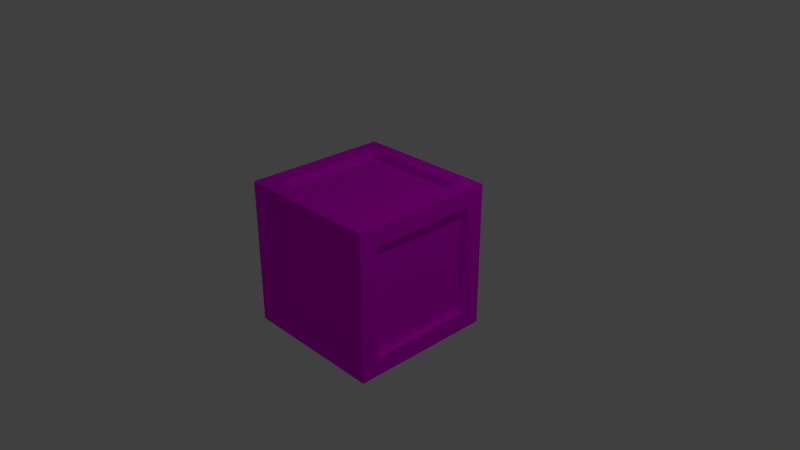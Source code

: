 # Source: octogonCrate.blend  (saved by Blender 2.79.0; exported with 4.5.12 LTS)
import bpy
from mathutils import Matrix  # noqa: F401  (used for matrix-valued properties, if any)

bpy.ops.wm.read_factory_settings(use_empty=True)
scene = bpy.context.scene
scene.name = 'Scene'

# ---- collections
col_collection_1 = bpy.data.collections.new('Collection 1'); scene.collection.children.link(col_collection_1)

# ---- images (referenced by path relative to the original .blend; pixels are not part of the script)
import os
ASSET_DIR = os.environ.get("B2B_ASSET_DIR", "")  # directory of the original .blend (textures are referenced by path, not embedded)
HERE = os.path.dirname(os.path.abspath(__file__))  # packed textures are extracted next to this script under _unpacked/

def load_image(name, relpath, width, height, colorspace="sRGB"):
    """Load a texture the original file referenced (path relative to the .blend, or extracted next to this script)."""
    p = next((c for c in (os.path.join(HERE, relpath), os.path.join(ASSET_DIR, relpath)) if relpath and os.path.exists(c)), "")
    if p:
        img = bpy.data.images.load(p, check_existing=True)
        img.name = name
    else:  # same state as the original file: an image datablock whose file is absent (Cycles renders it pink)
        img = bpy.data.images.new(name, width, height)
        img.source = "FILE"
        img.filepath = "//" + (relpath or name)
    img.colorspace_settings.name = colorspace
    return img
img_octagon_testtexture = load_image('octagon_testTexture', 'octagon_testTexture.png', 1024, 1024, 'sRGB')
img_testbasecratetexture_png = load_image('testBaseCrateTexture.png', 'testBaseCrateTexture.png', 1024, 1024, 'sRGB')

# ---- materials (node trees are filled in below, after node groups)
mat_material_001 = bpy.data.materials.new('Material.001')
mat_material_001.alpha_threshold = 0.0
mat_material_001.roughness = 0.5
mat_material = bpy.data.materials.new('Material')
mat_material.alpha_threshold = 0.0
mat_material.roughness = 0.5

# ---- material node trees
mat_material_001.use_nodes = True; mat_material_001.node_tree.nodes.clear()
_N = mat_material_001.node_tree.nodes; _L = mat_material_001.node_tree.links
n0 = _N.new('ShaderNodeOutputMaterial'); n0.name = 'Material Output'; n0.location = (300, 300)
n1 = _N.new('ShaderNodeBsdfDiffuse'); n1.name = 'Diffuse BSDF'; n1.location = (10, 300)
n2 = _N.new('ShaderNodeTexImage'); n2.name = 'Image Texture'; n2.location = (-201, 318)
n2.width = 140
n2.image = img_octagon_testtexture
_L.new(n1.outputs[0], n0.inputs[0])
_L.new(n2.outputs[0], n1.inputs[0])
n0.is_active_output = True
mat_material.use_nodes = True; mat_material.node_tree.nodes.clear()
_N = mat_material.node_tree.nodes; _L = mat_material.node_tree.links
n0 = _N.new('ShaderNodeOutputMaterial'); n0.name = 'Material Output'; n0.location = (300, 300)
n1 = _N.new('ShaderNodeBsdfDiffuse'); n1.name = 'Diffuse BSDF'; n1.location = (10, 300)
n2 = _N.new('ShaderNodeTexImage'); n2.name = 'Image Texture'; n2.location = (-238, 312)
n2.width = 140
n2.image = img_testbasecratetexture_png
_L.new(n1.outputs[0], n0.inputs[0])
_L.new(n2.outputs[0], n1.inputs[0])
n0.is_active_output = True

# ---- world
world_world = bpy.data.worlds.new('World'); scene.world = world_world
world_world.color = (0.05088, 0.05088, 0.05088)
world_world.use_sun_shadow = False
world_world.sun_shadow_jitter_overblur = 0.0
world_world.cycles.sampling_method = 'NONE'
world_world.cycles.sample_map_resolution = 256

# ---- cameras
cam_camera = bpy.data.cameras.new('Camera')
cam_camera.clip_end = 100.0
cam_camera.lens = 35.0
cam_camera.sensor_width = 32.0
cam_camera.sensor_height = 18.0
cam_camera.ortho_scale = 7.314
cam_camera.dof.focus_distance = 0.0

# ---- lights
light_lamp = bpy.data.lights.new('Lamp', 'POINT')
light_lamp.transmission_factor = 0.0
light_lamp.cutoff_distance = 30.0
light_lamp.energy = 100.0
light_lamp.shadow_buffer_clip_start = 1.001
light_lamp.shadow_soft_size = 0.1
light_lamp.shadow_maximum_resolution = 0.006
light_lamp.use_absolute_resolution = True
light_lamp.cycles.use_multiple_importance_sampling = False

# ---- meshes
me_cylinder_001 = bpy.data.meshes.new('Cylinder.001')
me_cylinder_001.from_pydata([(0.0, 1.0, -1.0), (0.0, 1.0, 1.0), (0.7071, 0.7071, -1.0), (0.7071, 0.7071, 1.0), (1.0, -4.371e-08, -1.0), (1.0, -4.371e-08, 1.0), (0.7071, -0.7071, -1.0), (0.7071, -0.7071, 1.0), (-8.742e-08, -1.0, -1.0), (-8.742e-08, -1.0, 1.0), (-0.7071, -0.7071, -1.0), (-0.7071, -0.7071, 1.0), (-1.0, 1.192e-08, -1.0), (-1.0, 1.192e-08, 1.0), (-0.7071, 0.7071, -1.0), (-0.7071, 0.7071, 1.0)], [], [(0, 1, 3, 2), (2, 3, 5, 4), (4, 5, 7, 6), (6, 7, 9, 8), (8, 9, 11, 10), (10, 11, 13, 12), (3, 1, 15, 13, 11, 9, 7, 5), (14, 15, 1, 0), (12, 13, 15, 14), (0, 2, 4, 6, 8, 10, 12, 14)])
_uv = me_cylinder_001.uv_layers.new(name='UVMap')
_uv.uv.foreach_set('vector', [0.2493, 0.02773, 0.2493, 0.4899, 0.1156, 0.4899, 0.1156, 0.02773, 0.1156, 0.02773, 0.1156, 0.4899, 0.02097, 0.4899, 0.02097, 0.02773, 0.3858, 0.4899, 0.3858, 0.02773, 0.4804, 0.02773, 0.4804, 0.4899, 0.4804, 0.4899, 0.4804, 0.02773, 0.6142, 0.02773, 0.6142, 0.4899, 0.6142, 0.4899, 0.6142, 0.02773, 0.7087, 0.02773, 0.7087, 0.4899, 0.979, 0.02773, 0.979, 0.4899, 0.8844, 0.4899, 0.8844, 0.02773, 0.6142, 0.5453, 0.7087, 0.6704, 0.7087, 0.8472, 0.6142, 0.9723, 0.4804, 0.9723, 0.3858, 0.8472, 0.3858, 0.6704, 0.4804, 0.5453, 0.3439, 0.02773, 0.3439, 0.4899, 0.2493, 0.4899, 0.2493, 0.02773, 0.8844, 0.02773, 0.8844, 0.4899, 0.7507, 0.4899, 0.7507, 0.02773, 0.02097, 0.8472, 0.02097, 0.6704, 0.1156, 0.5453, 0.2493, 0.5453, 0.3439, 0.6704, 0.3439, 0.8472, 0.2493, 0.9723, 0.1156, 0.9723])
me_cylinder_001.materials.append(mat_material_001)
me_cylinder_001.use_remesh_preserve_volume = False
me_cylinder_001.use_remesh_preserve_attributes = False
me_cylinder_001.use_mirror_vertex_groups = False
me_cylinder_001.update()
me_cube_002 = bpy.data.meshes.new('Cube.002')
me_cube_002.from_pydata([(-1.0, -1.0, -1.0), (-1.0, -1.0, 1.0), (-1.0, 1.0, -1.0), (-1.0, 1.0, 1.0), (1.0, -1.0, -1.0), (1.0, -1.0, 1.0), (1.0, 1.0, -1.0), (1.0, 1.0, 1.0), (-1.0, -1.0, 1.0), (-1.0, 1.0, 1.0), (1.0, 1.0, 1.0), (1.0, -1.0, 1.0), (-1.0, 1.0, -1.0), (1.0, 1.0, -1.0), (1.0, -1.0, -1.0), (-1.0, -1.0, -1.0), (-1.0, -1.0, -1.0), (-1.0, -1.0, 1.0), (1.0, -1.0, -1.0), (1.0, -1.0, 1.0), (1.0, -0.7529, 0.7529), (-1.0, -0.753, 0.753), (-1.0, -0.753, -0.753), (1.0, -0.7529, -0.7529), (-1.0, 1.0, 1.0), (1.0, 1.0, -1.0), (-1.0, 0.753, 0.753), (-1.0, 0.753, -0.753), (-1.0, 1.0, -1.0), (1.0, 1.0, 1.0), (1.0, 0.7529, 0.7529), (1.0, 0.7529, -0.7529), (-1.0, 1.0, -1.0), (-1.0, 1.0, 1.0), (-1.0, -1.0, -1.0), (-1.0, -1.0, 1.0), (-0.7529, -1.0, 0.7529), (-0.753, 1.0, 0.753), (-0.753, 1.0, -0.753), (-0.7529, -1.0, -0.7529), (-0.7532, -0.7532, 1.0), (-0.753, -0.753, -1.0), (-0.753, 0.753, -1.0), (-0.7532, 0.7532, 1.0), (1.0, 1.0, 1.0), (1.0, -1.0, -1.0), (0.753, 1.0, 0.753), (0.753, 1.0, -0.753), (0.7532, -0.7532, 1.0), (0.7532, 0.7532, 1.0), (1.0, 1.0, -1.0), (1.0, -1.0, 1.0), (0.7529, -1.0, 0.7529), (0.7529, -1.0, -0.7529), (0.753, -0.753, -1.0), (0.753, 0.753, -1.0), (-0.7532, 0.7532, 0.894), (-0.7532, -0.7532, 0.894), (0.7532, -0.7532, 0.894), (0.7532, 0.7532, 0.894), (-0.753, 0.8939, 0.753), (-0.753, 0.8939, -0.753), (0.753, 0.8939, 0.753), (0.753, 0.8939, -0.753), (0.894, 0.7529, 0.7529), (0.894, -0.7529, 0.7529), (0.894, 0.7529, -0.7529), (0.894, -0.7529, -0.7529), (-0.8938, -0.753, 0.753), (-0.8938, -0.753, -0.753), (-0.8938, 0.753, 0.753), (-0.8938, 0.753, -0.753), (0.7529, -0.8939, 0.7529), (-0.7529, -0.8939, 0.7529), (0.7529, -0.8939, -0.7529), (-0.7529, -0.8939, -0.7529), (0.753, -0.753, -0.8942), (-0.753, -0.753, -0.8942), (0.753, 0.753, -0.8942), (-0.753, 0.753, -0.8942)], [], [(26, 24, 3, 9), (46, 44, 7, 10), (20, 19, 5, 11), (36, 35, 1, 8), (54, 18, 4, 45), (40, 17, 1, 35), (39, 36, 8, 15), (23, 20, 11, 14), (47, 46, 10, 13), (27, 26, 9, 12), (28, 27, 12, 2), (50, 47, 13, 6), (18, 23, 14, 4), (34, 39, 15, 0), (25, 31, 23, 18), (0, 15, 22, 16), (15, 8, 21, 22), (30, 20, 65, 64), (43, 24, 17, 40), (55, 25, 18, 54), (30, 29, 19, 20), (8, 1, 17, 21), (10, 7, 29, 30), (50, 6, 25, 55), (33, 3, 24, 43), (13, 10, 30, 31), (6, 13, 31, 25), (16, 22, 27, 28), (27, 22, 69, 71), (21, 17, 24, 26), (44, 33, 43, 49), (2, 32, 42, 28), (28, 42, 41, 16), (49, 43, 56, 59), (45, 53, 39, 34), (2, 12, 38, 32), (12, 9, 37, 38), (39, 53, 74, 75), (48, 40, 35, 51), (16, 41, 34, 0), (52, 51, 35, 36), (9, 3, 33, 37), (11, 5, 51, 52), (19, 48, 51, 5), (14, 11, 52, 53), (4, 14, 53, 45), (29, 49, 48, 19), (7, 44, 49, 29), (32, 50, 55, 42), (54, 41, 77, 76), (32, 38, 47, 50), (38, 37, 60, 61), (41, 54, 45, 34), (37, 33, 44, 46), (59, 56, 57, 58), (48, 49, 59, 58), (40, 48, 58, 57), (43, 40, 57, 56), (61, 60, 62, 63), (47, 38, 61, 63), (46, 47, 63, 62), (37, 46, 62, 60), (66, 64, 65, 67), (20, 23, 67, 65), (23, 31, 66, 67), (31, 30, 64, 66), (69, 68, 70, 71), (26, 27, 71, 70), (21, 26, 70, 68), (22, 21, 68, 69), (74, 72, 73, 75), (53, 52, 72, 74), (36, 39, 75, 73), (52, 36, 73, 72), (79, 78, 76, 77), (41, 42, 79, 77), (42, 55, 78, 79), (55, 54, 76, 78)])
_uv = me_cube_002.uv_layers.new(name='UVMap')
_uv.uv.foreach_set('vector', [0.0, 0.0, 0.0, 0.0, 0.0, 0.0, 0.0, 0.0, 0.0, 0.0, 0.0, 0.0, 0.0, 0.0, 0.0, 0.0, 0.0, 0.0, 0.0, 0.0, 0.0, 0.0, 0.0, 0.0, 0.0, 0.0, 0.0, 0.0, 0.0, 0.0, 0.0, 0.0, 0.0, 0.0, 0.0, 0.0, 0.0, 0.0, 0.0, 0.0, 0.0, 0.0, 0.0, 0.0, 0.0, 0.0, 0.0, 0.0, 0.1481, 0.5161, 0.1481, 0.7174, 0.1208, 0.7505, 0.1208, 0.483, 0.5337, 0.04909, 0.5337, 0.2504, 0.5065, 0.2835, 0.5065, 0.01605, 0.7265, 0.516, 0.7265, 0.7174, 0.6992, 0.7504, 0.6992, 0.483, 0.7802, 0.516, 0.7802, 0.7174, 0.753, 0.7504, 0.753, 0.483, 0.0, 0.0, 0.0, 0.0, 0.0, 0.0, 0.0, 0.0, 0.0, 0.0, 0.0, 0.0, 0.0, 0.0, 0.0, 0.0, 0.0, 0.0, 0.0, 0.0, 0.0, 0.0, 0.0, 0.0, 0.0, 0.0, 0.0, 0.0, 0.0, 0.0, 0.0, 0.0, 0.4262, 0.2835, 0.3989, 0.2504, 0.3989, 0.04909, 0.4262, 0.01605, 0.0, 0.0, 0.0, 0.0, 0.0, 0.0, 0.0, 0.0, 0.8026, 0.01605, 0.8026, 0.2835, 0.7753, 0.2505, 0.7753, 0.04907, 0.9328, 0.2495, 0.9328, 0.4508, 0.9211, 0.4508, 0.9211, 0.2495, 0.8564, 0.2505, 0.8291, 0.2835, 0.8291, 0.01605, 0.8564, 0.04905, 0.4212, 0.7495, 0.4484, 0.7164, 0.4484, 0.9839, 0.4212, 0.9509, 0.5602, 0.04909, 0.5875, 0.01605, 0.5875, 0.2835, 0.5602, 0.2504, 0.0, 0.0, 0.0, 0.0, 0.0, 0.0, 0.0, 0.0, 0.0, 0.0, 0.0, 0.0, 0.0, 0.0, 0.0, 0.0, 0.0, 0.0, 0.0, 0.0, 0.0, 0.0, 0.0, 0.0, 0.0, 0.0, 0.0, 0.0, 0.0, 0.0, 0.0, 0.0, 0.4527, 0.2835, 0.4527, 0.01605, 0.48, 0.04909, 0.48, 0.2504, 0.0, 0.0, 0.0, 0.0, 0.0, 0.0, 0.0, 0.0, 0.7488, 0.2835, 0.7216, 0.2505, 0.7216, 0.04907, 0.7488, 0.01605, 0.718, 0.7825, 0.718, 0.9839, 0.7063, 0.9839, 0.7063, 0.7825, 0.2061, 0.7495, 0.2334, 0.7164, 0.2334, 0.9839, 0.2061, 0.9509, 0.8067, 0.7504, 0.8067, 0.483, 0.834, 0.516, 0.834, 0.7174, 0.0, 0.0, 0.0, 0.0, 0.0, 0.0, 0.0, 0.0, 0.3409, 0.9839, 0.3136, 0.9509, 0.3136, 0.7495, 0.3409, 0.7164, 0.8709, 0.7825, 0.8709, 0.9839, 0.8592, 0.9839, 0.8592, 0.7825, 0.09432, 0.7505, 0.06704, 0.7174, 0.06704, 0.5161, 0.09432, 0.483, 0.0, 0.0, 0.0, 0.0, 0.0, 0.0, 0.0, 0.0, 0.6678, 0.2835, 0.6678, 0.01605, 0.6951, 0.04907, 0.6951, 0.2505, 0.8327, 0.7825, 0.8327, 0.9839, 0.821, 0.9839, 0.821, 0.7825, 0.5022, 0.7494, 0.5022, 0.9509, 0.4749, 0.9839, 0.4749, 0.7164, 0.0, 0.0, 0.0, 0.0, 0.0, 0.0, 0.0, 0.0, 0.04053, 0.7174, 0.01325, 0.7505, 0.01325, 0.483, 0.04053, 0.5161, 0.0, 0.0, 0.0, 0.0, 0.0, 0.0, 0.0, 0.0, 0.0, 0.0, 0.0, 0.0, 0.0, 0.0, 0.0, 0.0, 0.0, 0.0, 0.0, 0.0, 0.0, 0.0, 0.0, 0.0, 0.5916, 0.7504, 0.5916, 0.483, 0.6189, 0.516, 0.6189, 0.7174, 0.0, 0.0, 0.0, 0.0, 0.0, 0.0, 0.0, 0.0, 0.5379, 0.7164, 0.5651, 0.7494, 0.5651, 0.9509, 0.5379, 0.9839, 0.0, 0.0, 0.0, 0.0, 0.0, 0.0, 0.0, 0.0, 0.2599, 0.9839, 0.2599, 0.7164, 0.2871, 0.7495, 0.2871, 0.9509, 0.9867, 0.483, 0.9867, 0.6844, 0.9751, 0.6844, 0.9751, 0.483, 0.6413, 0.2835, 0.614, 0.2505, 0.614, 0.04907, 0.6413, 0.01605, 0.7945, 0.7825, 0.7945, 0.9839, 0.7827, 0.9839, 0.7827, 0.7825, 0.3947, 0.7495, 0.3947, 0.9509, 0.3674, 0.9839, 0.3674, 0.7164, 0.6727, 0.7174, 0.6454, 0.7504, 0.6454, 0.483, 0.6727, 0.516, 0.1796, 0.01605, 0.1796, 0.2175, 0.01325, 0.2175, 0.01325, 0.01605, 0.8829, 0.2175, 0.8829, 0.01605, 0.8946, 0.01605, 0.8946, 0.2175, 0.8974, 0.9839, 0.8974, 0.7825, 0.9091, 0.7825, 0.9091, 0.9839, 0.8722, 0.483, 0.8722, 0.6844, 0.8605, 0.6844, 0.8605, 0.483, 0.3724, 0.4509, 0.2061, 0.4509, 0.2061, 0.2495, 0.3724, 0.2495, 0.02496, 0.7826, 0.02496, 0.984, 0.01325, 0.984, 0.01325, 0.7826, 0.7562, 0.7825, 0.7562, 0.9839, 0.7445, 0.9839, 0.7445, 0.7825, 0.06318, 0.7826, 0.06318, 0.984, 0.05146, 0.984, 0.05146, 0.7826, 0.5651, 0.6843, 0.3989, 0.6843, 0.3989, 0.483, 0.5651, 0.483, 0.9328, 0.01605, 0.9328, 0.2174, 0.9211, 0.2174, 0.9211, 0.01605, 0.9473, 0.7825, 0.9473, 0.9839, 0.9356, 0.9839, 0.9356, 0.7825, 0.8987, 0.6843, 0.8987, 0.483, 0.9104, 0.483, 0.9104, 0.6843, 0.3724, 0.2174, 0.2061, 0.2174, 0.2061, 0.01605, 0.3724, 0.01605, 0.6416, 0.7825, 0.6416, 0.9839, 0.6298, 0.9839, 0.6298, 0.7825, 0.6798, 0.7825, 0.6798, 0.9839, 0.6681, 0.9839, 0.6681, 0.7825, 0.6033, 0.7825, 0.6033, 0.9839, 0.5916, 0.9839, 0.5916, 0.7825, 0.2061, 0.6843, 0.2061, 0.483, 0.3724, 0.483, 0.3724, 0.6843, 0.08968, 0.9839, 0.08968, 0.7826, 0.1014, 0.7826, 0.1014, 0.9839, 0.1778, 0.7826, 0.1778, 0.9839, 0.1661, 0.9839, 0.1661, 0.7826, 0.1279, 0.9839, 0.1279, 0.7826, 0.1396, 0.7826, 0.1396, 0.9839, 0.01325, 0.451, 0.01325, 0.2496, 0.1796, 0.2496, 0.1796, 0.451, 0.9855, 0.7825, 0.9855, 0.9839, 0.9738, 0.9839, 0.9738, 0.7825, 0.9369, 0.6844, 0.9369, 0.483, 0.9486, 0.483, 0.9486, 0.6844, 0.971, 0.01605, 0.971, 0.2174, 0.9593, 0.2174, 0.9593, 0.01605])
me_cube_002.materials.append(mat_material)
me_cube_002.use_remesh_preserve_volume = False
me_cube_002.use_remesh_preserve_attributes = False
me_cube_002.use_mirror_vertex_groups = False
me_cube_002.update()

# ---- objects
ob_cylinder_001 = bpy.data.objects.new('Cylinder.001', me_cylinder_001)
ob_cube = bpy.data.objects.new('Cube', me_cube_002)
ob_lamp = bpy.data.objects.new('Lamp', light_lamp)
ob_camera = bpy.data.objects.new('Camera', cam_camera)

# ---- transforms, parenting, visibility, modifiers, constraints
ob_cylinder_001.location = (0.0, 0.9, 0.0)
ob_cylinder_001.rotation_euler = (1.571, 0.3927, 0.0)
ob_cylinder_001.scale = (0.49, 0.49, 0.1)
ob_cylinder_001.lineart.crease_threshold = 0.0
ob_cube.location = (0.0, 0.0, 0.0)
ob_cube.lineart.crease_threshold = 0.0
ob_lamp.location = (4.076, 1.005, 5.904)
ob_lamp.rotation_euler = (0.6503, 0.05522, 1.866)
ob_lamp.lock_rotations_4d = False
ob_lamp.empty_display_type = 'ARROWS'
ob_lamp.color = (0.0, 0.0, 0.0, 0.0)
ob_lamp.lineart.crease_threshold = 0.0
ob_camera.location = (7.481, -6.508, 5.344)
ob_camera.rotation_euler = (1.109, 0.0, 0.8149)
ob_camera.lock_rotations_4d = False
ob_camera.empty_display_type = 'ARROWS'
ob_camera.color = (0.0, 0.0, 0.0, 0.0)
ob_camera.display_type = 'WIRE'
ob_camera.lineart.crease_threshold = 0.0

# ---- collection membership
col_collection_1.objects.link(ob_cylinder_001)
col_collection_1.objects.link(ob_cube)
col_collection_1.objects.link(ob_lamp)
col_collection_1.objects.link(ob_camera)

# ---- scene / render settings (as saved in the file)
scene.camera = ob_camera
scene.frame_start = 1; scene.frame_end = 250; scene.frame_set(1)
scene.render.engine = 'CYCLES'
scene.render.resolution_percentage = 50
scene.render.dither_intensity = 0.0
scene.cycles.use_denoising = False
scene.cycles.samples = 10
scene.cycles.sampling_pattern = 'TABULATED_SOBOL'
scene.cycles.light_sampling_threshold = 0.0
scene.cycles.use_adaptive_sampling = False
scene.cycles.use_light_tree = False
scene.cycles.blur_glossy = 0.0
scene.cycles.pixel_filter_type = 'GAUSSIAN'
scene.cycles.sample_clamp_indirect = 0.0
scene.view_settings.view_transform = 'Standard'
bpy.context.view_layer.update()
